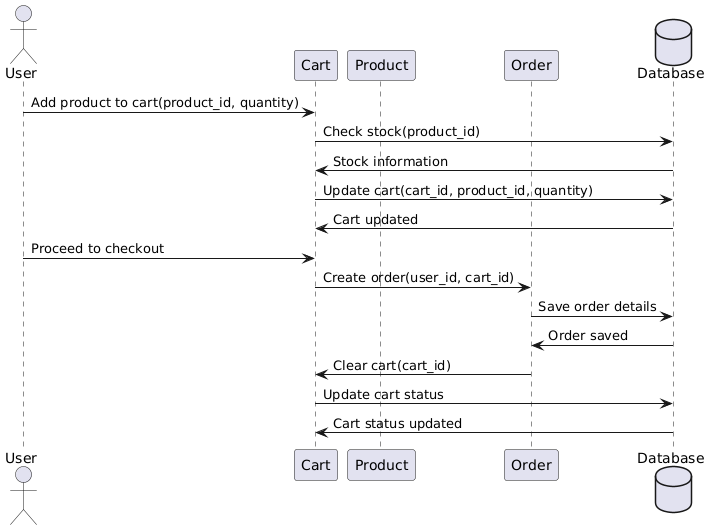

The diagram above was rendered by PlantUML. Its source (embedded in the PNG):
@startuml
actor User
participant "Cart" as Cart
participant "Product" as Product
participant "Order" as Order
database "Database" as DB

User -> Cart : Add product to cart(product_id, quantity)
Cart -> DB : Check stock(product_id)
DB -> Cart : Stock information
Cart -> DB : Update cart(cart_id, product_id, quantity)
DB -> Cart : Cart updated

User -> Cart : Proceed to checkout
Cart -> Order : Create order(user_id, cart_id)
Order -> DB : Save order details
DB -> Order : Order saved

Order -> Cart : Clear cart(cart_id)
Cart -> DB : Update cart status
DB -> Cart : Cart status updated
@enduml